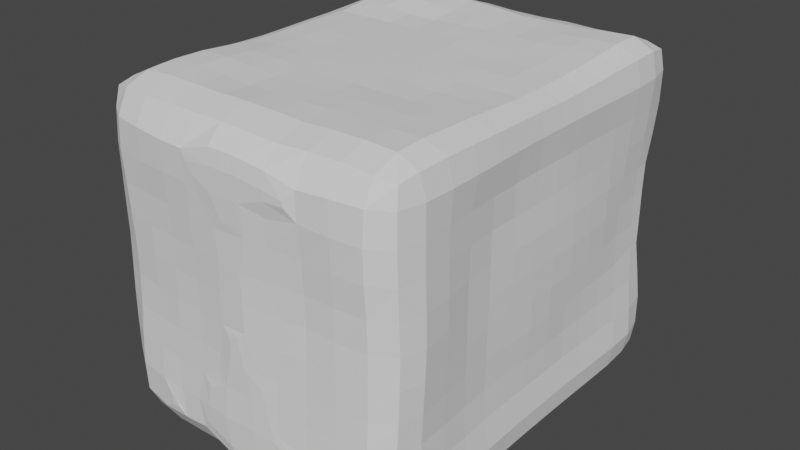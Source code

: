 # Source: sphere.blend  (saved by Blender 2.80.72; exported with 4.5.12 LTS)
import bpy
from mathutils import Matrix  # noqa: F401  (used for matrix-valued properties, if any)

bpy.ops.wm.read_factory_settings(use_empty=True)
scene = bpy.context.scene
scene.name = 'Scene'

# ---- collections
col_collection = bpy.data.collections.new('Collection'); scene.collection.children.link(col_collection)

# ---- world
world_world = bpy.data.worlds.new('World'); scene.world = world_world
world_world.use_nodes = True; world_world.node_tree.nodes.clear()
_N = world_world.node_tree.nodes; _L = world_world.node_tree.links
n0 = _N.new('ShaderNodeOutputWorld'); n0.name = 'World Output'; n0.location = (300, 300)
n1 = _N.new('ShaderNodeBackground'); n1.name = 'Background'; n1.location = (10, 300)
n1.inputs[0].default_value = (0.05088, 0.05088, 0.05088, 1.0)
_L.new(n1.outputs[0], n0.inputs[0])
n0.is_active_output = True
world_world.color = (0.05088, 0.05088, 0.05088)
world_world.use_sun_shadow = False
world_world.sun_shadow_jitter_overblur = 0.0

# ---- meshes
me_sphere = bpy.data.meshes.new('Sphere')
me_sphere.from_pydata([(-0.4529, -0.5493, -0.4752), (-0.458, -0.5606, -0.4174), (-0.3994, -0.5646, -0.4866), (-0.3994, -0.6001, -0.4174), (-0.4596, -0.4893, -0.4854), (-0.4743, -0.4893, -0.4174), (-0.4618, -0.3998, -0.4886), (-0.4749, -0.3998, -0.4174), (-0.3994, -0.4893, -0.5174), (-0.3994, -0.3998, -0.5206), (-0.4606, -0.5644, -0.3279), (-0.4636, -0.5626, -0.2383), (-0.3994, -0.6037, -0.3279), (-0.3994, -0.5977, -0.2383), (-0.4651, -0.5601, -0.1488), (-0.4641, -0.5574, -0.05931), (-0.3994, -0.5903, -0.1488), (-0.3994, -0.5848, -0.05931), (-0.4761, -0.4893, -0.3279), (-0.482, -0.4893, -0.2383), (-0.4702, -0.3998, -0.3279), (-0.4735, -0.3998, -0.2383), (-0.4867, -0.4893, -0.1488), (-0.4861, -0.4893, -0.05931), (-0.48, -0.3998, -0.1488), (-0.4813, -0.3998, -0.05931), (-0.4616, -0.3103, -0.4867), (-0.472, -0.3103, -0.4174), (-0.4614, -0.2207, -0.4841), (-0.4705, -0.2207, -0.4174), (-0.3994, -0.3103, -0.5154), (-0.3994, -0.2207, -0.5107), (-0.4613, -0.1312, -0.4832), (-0.4705, -0.1312, -0.4174), (-0.4613, -0.04171, -0.4834), (-0.4713, -0.04171, -0.4174), (-0.3994, -0.1312, -0.5081), (-0.3994, -0.04171, -0.5089), (-0.4629, -0.3103, -0.3279), (-0.4627, -0.3103, -0.2383), (-0.4602, -0.2207, -0.3279), (-0.4595, -0.2207, -0.2383), (-0.4676, -0.3103, -0.1488), (-0.4704, -0.3103, -0.05931), (-0.4635, -0.2207, -0.1488), (-0.4678, -0.2207, -0.05931), (-0.4619, -0.1312, -0.3279), (-0.4627, -0.1312, -0.2383), (-0.4648, -0.04171, -0.3279), (-0.4679, -0.04171, -0.2383), (-0.4659, -0.1312, -0.1488), (-0.469, -0.1312, -0.05931), (-0.4704, -0.04171, -0.1488), (-0.4705, -0.04171, -0.05931), (-0.2666, -0.6237, -0.3954), (-0.3099, -0.5726, -0.4929), (-0.3018, -0.617, -0.4221), (-0.2355, -0.6237, -0.3953), (-0.2204, -0.5734, -0.4913), (-0.2156, -0.6198, -0.4176), (-0.3099, -0.4893, -0.5257), (-0.3099, -0.3998, -0.5251), (-0.2204, -0.4893, -0.521), (-0.2204, -0.3998, -0.5213), (-0.1241, -0.6247, -0.3875), (-0.1309, -0.5735, -0.4886), (-0.1413, -0.6199, -0.4124), (-0.003142, -0.6246, -0.4642), (-0.03634, -0.6285, -0.4159), (-0.03634, -0.5855, -0.4864), (-0.06282, -0.6198, -0.4447), (-0.1309, -0.4893, -0.5188), (-0.1309, -0.3998, -0.5173), (-0.04138, -0.4893, -0.5196), (-0.04138, -0.3998, -0.5145), (-0.2666, -0.6237, -0.3649), (-0.3018, -0.6173, -0.3322), (-0.3099, -0.6075, -0.2383), (-0.2555, -0.6237, -0.3649), (-0.2236, -0.62, -0.3322), (-0.2204, -0.6131, -0.2383), (-0.3099, -0.6001, -0.1488), (-0.3099, -0.5965, -0.05931), (-0.2204, -0.6089, -0.1488), (-0.2204, -0.607, -0.05931), (-0.1126, -0.6264, -0.3279), (-0.1007, -0.6258, -0.2623), (-0.1574, -0.6215, -0.3279), (-0.1307, -0.6193, -0.2348), (-0.04138, -0.6317, -0.3279), (-0.03829, -0.6272, -0.2348), (-0.06607, -0.6218, -0.2026), (-0.1309, -0.6137, -0.1488), (-0.1309, -0.6113, -0.05931), (-0.01431, -0.6264, -0.1488), (-0.01044, -0.6251, -0.08542), (-0.05907, -0.6195, -0.1488), (-0.04072, -0.6191, -0.05707), (-0.3099, -0.3103, -0.5199), (-0.3099, -0.2207, -0.5157), (-0.2204, -0.3103, -0.5187), (-0.2204, -0.2207, -0.5162), (-0.3099, -0.1312, -0.513), (-0.3099, -0.04171, -0.514), (-0.2204, -0.1312, -0.5144), (-0.2204, -0.04171, -0.5144), (-0.1309, -0.3103, -0.5126), (-0.1309, -0.2207, -0.5137), (-0.04138, -0.3103, -0.5103), (-0.04138, -0.2207, -0.5117), (-0.1309, -0.1312, -0.514), (-0.1309, -0.04171, -0.5141), (-0.04138, -0.1312, -0.513), (-0.04138, -0.04171, -0.5136), (-0.4626, -0.5556, 0.03021), (-0.4611, -0.558, 0.1197), (-0.3994, -0.5846, 0.03021), (-0.3994, -0.5884, 0.1197), (-0.4577, -0.561, 0.2092), (-0.4558, -0.5631, 0.2988), (-0.3994, -0.5922, 0.2092), (-0.3994, -0.598, 0.2988), (-0.4826, -0.4893, 0.03021), (-0.4773, -0.4893, 0.1197), (-0.4778, -0.3998, 0.03021), (-0.471, -0.3998, 0.1197), (-0.4695, -0.4893, 0.2092), (-0.4673, -0.4893, 0.2988), (-0.4634, -0.3998, 0.2092), (-0.4644, -0.3998, 0.2988), (-0.4545, -0.557, 0.3883), (-0.45, -0.5445, 0.4443), (-0.3994, -0.5927, 0.3883), (-0.3994, -0.559, 0.4555), (-0.4703, -0.4893, 0.3883), (-0.4577, -0.4893, 0.4533), (-0.4742, -0.3998, 0.3883), (-0.4622, -0.3998, 0.458), (-0.3994, -0.4893, 0.4812), (-0.3994, -0.3998, 0.4862), (-0.4685, -0.3103, 0.03021), (-0.4623, -0.3103, 0.1197), (-0.4673, -0.2207, 0.03021), (-0.4608, -0.2207, 0.1197), (-0.4568, -0.3103, 0.2092), (-0.4597, -0.3103, 0.2988), (-0.4551, -0.2207, 0.2092), (-0.4572, -0.2207, 0.2988), (-0.4691, -0.1312, 0.03021), (-0.4634, -0.1312, 0.1197), (-0.4704, -0.04171, 0.03021), (-0.467, -0.04171, 0.1197), (-0.4571, -0.1312, 0.2092), (-0.4572, -0.1312, 0.2988), (-0.4608, -0.04171, 0.2092), (-0.4587, -0.04171, 0.2988), (-0.4715, -0.3103, 0.3883), (-0.4617, -0.3103, 0.4573), (-0.4691, -0.2207, 0.3883), (-0.4609, -0.2207, 0.4529), (-0.3994, -0.3103, 0.4844), (-0.3994, -0.2207, 0.4767), (-0.4677, -0.1312, 0.3883), (-0.4601, -0.1312, 0.4493), (-0.4672, -0.04171, 0.3883), (-0.4595, -0.04171, 0.4476), (-0.3994, -0.1312, 0.4703), (-0.3994, -0.04171, 0.4678), (-0.3099, -0.5975, 0.03021), (-0.3099, -0.5971, 0.1197), (-0.2204, -0.6055, 0.03021), (-0.2204, -0.6045, 0.1197), (-0.3099, -0.5987, 0.2092), (-0.3099, -0.6076, 0.2988), (-0.2204, -0.6082, 0.2092), (-0.2204, -0.6151, 0.2988), (-0.1309, -0.6112, 0.03021), (-0.1309, -0.6136, 0.1197), (-0.04138, -0.6188, 0.03021), (-0.03243, -0.621, 0.1204), (-0.09935, -0.6244, 0.3316), (-0.1309, -0.6176, 0.2092), (-0.1299, -0.6211, 0.3006), (-0.01144, -0.625, 0.2386), (-0.04132, -0.6262, 0.3006), (-0.04132, -0.6219, 0.2089), (-0.07112, -0.6225, 0.2719), (-0.3099, -0.6102, 0.3883), (-0.3099, -0.5707, 0.4583), (-0.2115, -0.618, 0.3836), (-0.2204, -0.574, 0.4599), (-0.3099, -0.4893, 0.4851), (-0.3099, -0.3998, 0.4875), (-0.2204, -0.4893, 0.4841), (-0.2204, -0.3998, 0.4809), (-0.1184, -0.6242, 0.3587), (-0.1375, -0.6209, 0.3835), (-0.1309, -0.5755, 0.4607), (-0.04138, -0.6258, 0.3686), (-0.04138, -0.6189, 0.4133), (-0.04138, -0.5741, 0.4605), (-0.1309, -0.4893, 0.4819), (-0.1309, -0.3998, 0.4762), (-0.04138, -0.4893, 0.4839), (-0.04138, -0.3998, 0.4789), (-0.3099, -0.3103, 0.4873), (-0.3099, -0.2207, 0.481), (-0.2204, -0.3103, 0.4811), (-0.2204, -0.2207, 0.4788), (-0.3099, -0.1312, 0.4739), (-0.3099, -0.04171, 0.4727), (-0.2204, -0.1312, 0.4738), (-0.2204, -0.04171, 0.4721), (-0.1309, -0.3103, 0.4761), (-0.1309, -0.2207, 0.4753), (-0.04138, -0.3103, 0.4758), (-0.04138, -0.2207, 0.4734), (-0.1309, -0.1312, 0.4742), (-0.1309, -0.04171, 0.4726), (-0.04138, -0.1312, 0.473), (-0.04138, -0.04171, 0.4727), (-0.4616, 0.04781, -0.4833), (-0.4717, 0.04781, -0.4174), (-0.4618, 0.1373, -0.4845), (-0.4718, 0.1373, -0.4174), (-0.3994, 0.04781, -0.5093), (-0.3994, 0.1373, -0.5099), (-0.4622, 0.2268, -0.4862), (-0.4723, 0.2268, -0.4174), (-0.4629, 0.3164, -0.4874), (-0.4739, 0.3164, -0.4174), (-0.3994, 0.2268, -0.5124), (-0.3994, 0.3164, -0.5153), (-0.4649, 0.04781, -0.3279), (-0.4687, 0.04781, -0.2383), (-0.4634, 0.1373, -0.3279), (-0.4659, 0.1373, -0.2383), (-0.4729, 0.04781, -0.1488), (-0.4731, 0.04781, -0.05931), (-0.4713, 0.1373, -0.1488), (-0.4731, 0.1373, -0.05931), (-0.462, 0.2268, -0.3279), (-0.4612, 0.2268, -0.2383), (-0.4623, 0.3164, -0.3279), (-0.4577, 0.3164, -0.2383), (-0.4651, 0.2268, -0.1488), (-0.4673, 0.2268, -0.05931), (-0.457, 0.3164, -0.1488), (-0.4563, 0.3164, -0.05931), (-0.4634, 0.4059, -0.4883), (-0.4766, 0.4059, -0.4174), (-0.4604, 0.4954, -0.4846), (-0.474, 0.4954, -0.4174), (-0.3994, 0.4059, -0.5176), (-0.3994, 0.4954, -0.5145), (-0.453, 0.5547, -0.4746), (-0.4572, 0.5665, -0.4174), (-0.3994, 0.5703, -0.4863), (-0.3994, 0.6067, -0.4174), (-0.465, 0.4059, -0.3279), (-0.4561, 0.4059, -0.2383), (-0.4657, 0.4954, -0.3279), (-0.4553, 0.4954, -0.2383), (-0.4505, 0.4059, -0.1488), (-0.4474, 0.4059, -0.05931), (-0.4469, 0.4874, -0.1456), (-0.4445, 0.4546, -0.05931), (-0.4436, 0.5119, -0.1136), (-0.4422, 0.4994, -0.05931), (-0.4545, 0.5678, -0.3279), (-0.45, 0.5585, -0.2383), (-0.3994, 0.6092, -0.3279), (-0.3994, 0.5958, -0.2383), (-0.4466, 0.5482, -0.1733), (-0.408, 0.5718, -0.1456), (-0.3975, 0.5701, -0.05931), (-0.3099, 0.04781, -0.5148), (-0.3099, 0.1373, -0.5136), (-0.2204, 0.04781, -0.5148), (-0.2204, 0.1373, -0.5137), (-0.3099, 0.2268, -0.5153), (-0.3099, 0.3164, -0.517), (-0.2204, 0.2268, -0.514), (-0.2204, 0.3164, -0.5142), (-0.1309, 0.04781, -0.5137), (-0.1309, 0.1373, -0.5127), (-0.04138, 0.04781, -0.513), (-0.04138, 0.1373, -0.5123), (-0.1309, 0.2268, -0.5126), (-0.1309, 0.3164, -0.5122), (-0.04138, 0.2268, -0.5122), (-0.04138, 0.3164, -0.5113), (-0.3099, 0.4059, -0.5205), (-0.3099, 0.4954, -0.5226), (-0.2204, 0.4059, -0.517), (-0.2204, 0.4954, -0.5204), (-0.3099, 0.5799, -0.4917), (-0.3094, 0.6245, -0.4148), (-0.2791, 0.631, -0.3833), (-0.2204, 0.5817, -0.4915), (-0.2204, 0.6264, -0.4413), (-0.2204, 0.6341, -0.3965), (-0.1309, 0.4059, -0.5158), (-0.1309, 0.4954, -0.5195), (-0.04138, 0.4059, -0.5168), (-0.04138, 0.4954, -0.5202), (-0.1314, 0.5928, -0.4885), (-0.1616, 0.6278, -0.4535), (-0.1019, 0.632, -0.468), (-0.1314, 0.6362, -0.4211), (-0.04138, 0.5849, -0.4953), (-0.04138, 0.6327, -0.4679), (-0.04138, 0.6376, -0.4174), (-0.3094, 0.6262, -0.3243), (-0.3099, 0.6185, -0.2383), (-0.2791, 0.631, -0.3518), (-0.2204, 0.6282, -0.2979), (-0.2204, 0.6248, -0.2383), (-0.2204, 0.6341, -0.3426), (-0.3099, 0.6119, -0.1488), (-0.3099, 0.6066, -0.05931), (-0.2204, 0.6215, -0.1488), (-0.2204, 0.6167, -0.05931), (-0.1704, 0.629, -0.2938), (-0.154, 0.6285, -0.2383), (-0.1367, 0.6368, -0.3253), (-0.1092, 0.6329, -0.2383), (-0.04138, 0.6398, -0.3279), (-0.04138, 0.6393, -0.2383), (-0.1313, 0.6285, -0.1435), (-0.1328, 0.6264, -0.07324), (-0.1092, 0.6304, -0.1632), (-0.1113, 0.6313, -0.05783), (-0.07605, 0.6295, -0.1232), (-0.07605, 0.6295, -0.1021), (-0.04428, 0.6356, -0.1514), (-0.04428, 0.6337, -0.06707), (-0.4721, 0.04781, 0.03021), (-0.4685, 0.04781, 0.1197), (-0.4713, 0.1373, 0.03021), (-0.4664, 0.1373, 0.1197), (-0.4615, 0.04781, 0.2092), (-0.4585, 0.04781, 0.2988), (-0.4587, 0.1373, 0.2092), (-0.4571, 0.1373, 0.2988), (-0.4657, 0.2268, 0.03021), (-0.4624, 0.2268, 0.1197), (-0.4551, 0.3164, 0.03021), (-0.455, 0.3164, 0.1197), (-0.4571, 0.2268, 0.2092), (-0.458, 0.2268, 0.2988), (-0.4557, 0.3164, 0.2092), (-0.4611, 0.3164, 0.2988), (-0.4669, 0.04781, 0.3883), (-0.4594, 0.04781, 0.4489), (-0.4678, 0.1373, 0.3883), (-0.4601, 0.1373, 0.4508), (-0.3994, 0.04781, 0.4695), (-0.3994, 0.1373, 0.4697), (-0.4698, 0.2268, 0.3883), (-0.4609, 0.2268, 0.4515), (-0.4723, 0.3164, 0.3883), (-0.4614, 0.3164, 0.4549), (-0.3994, 0.2268, 0.4699), (-0.3994, 0.3164, 0.4795), (-0.447, 0.4059, 0.03021), (-0.4491, 0.4059, 0.1197), (-0.4447, 0.4667, 0.03021), (-0.4459, 0.497, 0.1239), (-0.4417, 0.5114, 0.03021), (-0.4428, 0.528, 0.09688), (-0.4547, 0.4059, 0.2092), (-0.4637, 0.4059, 0.2988), (-0.4527, 0.4954, 0.2092), (-0.4636, 0.4954, 0.2988), (-0.4448, 0.5438, 0.1566), (-0.3969, 0.5677, 0.03021), (-0.4076, 0.5663, 0.1239), (-0.4476, 0.5539, 0.2092), (-0.4534, 0.5661, 0.2988), (-0.3994, 0.5884, 0.2092), (-0.3994, 0.6058, 0.2988), (-0.4745, 0.4059, 0.3883), (-0.4621, 0.4059, 0.4589), (-0.4724, 0.4954, 0.3883), (-0.4598, 0.4954, 0.4544), (-0.3994, 0.4059, 0.4887), (-0.3994, 0.4954, 0.4844), (-0.4569, 0.5658, 0.3883), (-0.4527, 0.5543, 0.4437), (-0.3994, 0.6062, 0.3883), (-0.3994, 0.5702, 0.4558), (-0.3099, 0.04781, 0.4734), (-0.3099, 0.1373, 0.4704), (-0.2204, 0.04781, 0.4722), (-0.2204, 0.1373, 0.4703), (-0.3099, 0.2268, 0.4688), (-0.3099, 0.3164, 0.4813), (-0.2204, 0.2268, 0.4686), (-0.2204, 0.3164, 0.4735), (-0.1309, 0.04781, 0.4716), (-0.1309, 0.1373, 0.47), (-0.04138, 0.04781, 0.4721), (-0.04138, 0.1373, 0.4715), (-0.1309, 0.2268, 0.4691), (-0.1309, 0.3164, 0.47), (-0.04138, 0.2268, 0.4721), (-0.04138, 0.3164, 0.4769), (-0.3099, 0.6042, 0.03021), (-0.3099, 0.6074, 0.1197), (-0.2204, 0.6157, 0.03021), (-0.2204, 0.6188, 0.1197), (-0.3099, 0.613, 0.2092), (-0.3099, 0.6205, 0.2988), (-0.2204, 0.6215, 0.2092), (-0.2217, 0.6262, 0.2912), (-0.1927, 0.6321, 0.316), (-0.138, 0.624, 0.03021), (-0.1342, 0.6269, 0.1228), (-0.09323, 0.6313, 0.03021), (-0.09843, 0.6305, 0.1228), (-0.04138, 0.6336, 0.03021), (-0.05033, 0.6342, 0.1228), (-0.1653, 0.6278, 0.2092), (-0.1715, 0.6292, 0.2563), (-0.1205, 0.6334, 0.2092), (-0.1374, 0.6366, 0.2912), (-0.04138, 0.6383, 0.2092), (-0.04138, 0.6409, 0.2988), (-0.3099, 0.4059, 0.4944), (-0.3099, 0.4954, 0.4953), (-0.2204, 0.4059, 0.4866), (-0.2204, 0.4954, 0.493), (-0.3099, 0.6215, 0.3883), (-0.3099, 0.5795, 0.4635), (-0.2217, 0.6259, 0.3864), (-0.2204, 0.5815, 0.4622), (-0.1927, 0.6321, 0.3553), (-0.1309, 0.4059, 0.4805), (-0.1309, 0.4954, 0.4901), (-0.04138, 0.4059, 0.4847), (-0.04138, 0.4954, 0.4849), (-0.1309, 0.6284, 0.418), (-0.1309, 0.5836, 0.4615), (-0.1309, 0.6356, 0.3732), (-0.04138, 0.627, 0.4252), (-0.04138, 0.5823, 0.457), (-0.04138, 0.636, 0.3804), (0.04814, -0.6245, -0.464), (0.05709, -0.6282, -0.4198), (0.04814, -0.5788, -0.4924), (0.09481, -0.6238, -0.4626), (0.1237, -0.6248, -0.4207), (0.1298, -0.5863, -0.4844), (0.1391, -0.6217, -0.4447), (0.04814, -0.4893, -0.5182), (0.04814, -0.3998, -0.5154), (0.1377, -0.4893, -0.5197), (0.1377, -0.3998, -0.5175), (0.1917, -0.6249, -0.39), (0.2272, -0.5753, -0.4921), (0.2238, -0.6187, -0.4188), (0.3167, -0.5733, -0.4917), (0.3167, -0.612, -0.4174), (0.2272, -0.4893, -0.5235), (0.2272, -0.3998, -0.5207), (0.3167, -0.4893, -0.5233), (0.3167, -0.3998, -0.5234), (0.05709, -0.6286, -0.3258), (0.05648, -0.6261, -0.2302), (0.09188, -0.6234, -0.1949), (0.1271, -0.6249, -0.3312), (0.1016, -0.624, -0.2546), (0.1442, -0.6215, -0.3105), (0.1339, -0.6189, -0.2302), (0.0344, -0.6264, -0.1488), (0.01516, -0.6247, -0.06771), (0.07916, -0.6219, -0.1488), (0.04107, -0.6221, -0.04999), (0.1377, -0.6151, -0.1488), (0.1377, -0.6134, -0.05931), (0.1917, -0.6249, -0.3678), (0.2238, -0.617, -0.3339), (0.2272, -0.6108, -0.2383), (0.3167, -0.6102, -0.3279), (0.3167, -0.6076, -0.2383), (0.2272, -0.6079, -0.1488), (0.2272, -0.6046, -0.05931), (0.3167, -0.6042, -0.1488), (0.3167, -0.6023, -0.05931), (0.04814, -0.3103, -0.5134), (0.04814, -0.2207, -0.5132), (0.1377, -0.3103, -0.5128), (0.1377, -0.2207, -0.5121), (0.04814, -0.1312, -0.5128), (0.04814, -0.04171, -0.5129), (0.1377, -0.1312, -0.512), (0.1377, -0.04171, -0.5134), (0.2272, -0.3103, -0.5129), (0.2272, -0.2207, -0.5108), (0.3167, -0.3103, -0.5171), (0.3167, -0.2207, -0.515), (0.2272, -0.1312, -0.5129), (0.2272, -0.04171, -0.5143), (0.3167, -0.1312, -0.5162), (0.3167, -0.04171, -0.5155), (0.4062, -0.563, -0.4884), (0.4062, -0.5989, -0.4174), (0.4616, -0.5479, -0.4783), (0.4665, -0.5614, -0.4174), (0.4062, -0.4893, -0.5182), (0.4062, -0.3998, -0.5201), (0.4693, -0.4893, -0.4888), (0.4849, -0.4893, -0.4174), (0.4715, -0.3998, -0.4901), (0.4869, -0.3998, -0.4174), (0.4062, -0.6037, -0.3279), (0.4062, -0.5986, -0.2383), (0.4648, -0.5661, -0.3279), (0.4649, -0.5627, -0.2383), (0.4062, -0.5943, -0.1488), (0.4062, -0.5923, -0.05931), (0.4676, -0.5599, -0.1488), (0.4698, -0.558, -0.05931), (0.4792, -0.4893, -0.3279), (0.4781, -0.4893, -0.2383), (0.4783, -0.3998, -0.3279), (0.475, -0.3998, -0.2383), (0.4825, -0.4893, -0.1488), (0.4872, -0.4893, -0.05931), (0.4773, -0.3998, -0.1488), (0.4807, -0.3998, -0.05931), (0.4062, -0.3103, -0.5172), (0.4062, -0.2207, -0.5152), (0.4713, -0.3103, -0.4884), (0.4847, -0.3103, -0.4174), (0.471, -0.2207, -0.487), (0.4822, -0.2207, -0.4174), (0.4062, -0.1312, -0.5133), (0.4062, -0.04171, -0.512), (0.4703, -0.1312, -0.4854), (0.4799, -0.1312, -0.4174), (0.4697, -0.04171, -0.485), (0.4786, -0.04171, -0.4174), (0.4729, -0.3103, -0.3279), (0.4681, -0.3103, -0.2383), (0.4681, -0.2207, -0.3279), (0.4637, -0.2207, -0.2383), (0.4696, -0.3103, -0.1488), (0.4707, -0.3103, -0.05931), (0.4655, -0.2207, -0.1488), (0.4662, -0.2207, -0.05931), (0.4666, -0.1312, -0.3279), (0.4651, -0.1312, -0.2383), (0.4667, -0.04171, -0.3279), (0.4677, -0.04171, -0.2383), (0.4683, -0.1312, -0.1488), (0.4702, -0.1312, -0.05931), (0.4725, -0.04171, -0.1488), (0.4744, -0.04171, -0.05931), (0.03862, -0.6212, 0.03021), (0.03703, -0.6213, 0.1129), (0.1377, -0.6092, 0.03021), (0.1377, -0.6107, 0.1197), (0.04703, -0.6247, 0.2414), (0.0562, -0.6274, 0.3033), (0.06232, -0.6231, 0.2157), (0.09142, -0.6233, 0.2764), (0.1377, -0.6277, 0.3336), (0.1287, -0.6172, 0.2174), (0.1377, -0.6195, 0.2888), (0.2272, -0.5997, 0.03021), (0.2272, -0.6007, 0.1197), (0.3167, -0.5998, 0.03021), (0.3167, -0.5995, 0.1197), (0.1986, -0.6263, 0.3377), (0.2272, -0.6064, 0.2092), (0.2279, -0.6151, 0.3042), (0.3167, -0.6062, 0.2092), (0.3167, -0.611, 0.2988), (0.04814, -0.6272, 0.3699), (0.04814, -0.6197, 0.4147), (0.04814, -0.5749, 0.4584), (0.1377, -0.6277, 0.3622), (0.1377, -0.6203, 0.4069), (0.1377, -0.5756, 0.456), (0.04814, -0.4893, 0.4816), (0.04814, -0.3998, 0.4788), (0.1377, -0.4893, 0.4782), (0.1377, -0.3998, 0.4809), (0.1986, -0.6263, 0.3535), (0.2279, -0.6157, 0.3853), (0.2272, -0.5718, 0.46), (0.3167, -0.6069, 0.3883), (0.3167, -0.5683, 0.4591), (0.2272, -0.4893, 0.4829), (0.2272, -0.3998, 0.4815), (0.3167, -0.4893, 0.484), (0.3167, -0.3998, 0.4819), (0.04814, -0.3103, 0.4746), (0.04814, -0.2207, 0.4717), (0.1377, -0.3103, 0.4784), (0.1377, -0.2207, 0.4715), (0.04814, -0.1312, 0.472), (0.04814, -0.04171, 0.4721), (0.1377, -0.1312, 0.4703), (0.1377, -0.04171, 0.4719), (0.2272, -0.3103, 0.4779), (0.2272, -0.2207, 0.4705), (0.3167, -0.3103, 0.4784), (0.3167, -0.2207, 0.4753), (0.2272, -0.1312, 0.4689), (0.2272, -0.04171, 0.4713), (0.3167, -0.1312, 0.4723), (0.3167, -0.04171, 0.4715), (0.4062, -0.5905, 0.03021), (0.4062, -0.5933, 0.1197), (0.4703, -0.5567, 0.03021), (0.4698, -0.5593, 0.1197), (0.4062, -0.6007, 0.2092), (0.4062, -0.603, 0.2988), (0.4696, -0.5635, 0.2092), (0.4684, -0.5642, 0.2988), (0.4903, -0.4893, 0.03021), (0.489, -0.4893, 0.1197), (0.4826, -0.3998, 0.03021), (0.482, -0.3998, 0.1197), (0.4856, -0.4893, 0.2092), (0.4842, -0.4893, 0.2988), (0.4804, -0.3998, 0.2092), (0.4814, -0.3998, 0.2988), (0.4062, -0.5963, 0.3883), (0.4062, -0.5623, 0.4531), (0.466, -0.561, 0.3883), (0.4601, -0.5501, 0.4438), (0.4062, -0.4893, 0.4803), (0.4062, -0.3998, 0.4841), (0.4841, -0.4893, 0.3883), (0.4677, -0.4893, 0.4536), (0.4867, -0.3998, 0.3883), (0.4708, -0.3998, 0.4573), (0.4693, -0.3103, 0.03021), (0.4704, -0.3103, 0.1197), (0.4669, -0.2207, 0.03021), (0.4675, -0.2207, 0.1197), (0.4729, -0.3103, 0.2092), (0.4758, -0.3103, 0.2988), (0.4669, -0.2207, 0.2092), (0.4704, -0.2207, 0.2988), (0.473, -0.1312, 0.03021), (0.4715, -0.1312, 0.1197), (0.4749, -0.04171, 0.03021), (0.4737, -0.04171, 0.1197), (0.4663, -0.1312, 0.2092), (0.4683, -0.1312, 0.2988), (0.4689, -0.04171, 0.2092), (0.4681, -0.04171, 0.2988), (0.4062, -0.3103, 0.481), (0.4062, -0.2207, 0.4787), (0.4851, -0.3103, 0.3883), (0.4714, -0.3103, 0.4562), (0.4827, -0.2207, 0.3883), (0.4712, -0.2207, 0.4544), (0.4062, -0.1312, 0.4737), (0.4062, -0.04171, 0.47), (0.4801, -0.1312, 0.3883), (0.4699, -0.1312, 0.4523), (0.4786, -0.04171, 0.3883), (0.4689, -0.04171, 0.4506), (0.04814, 0.04781, -0.5132), (0.04814, 0.1373, -0.5126), (0.1377, 0.04781, -0.5136), (0.1377, 0.1373, -0.5132), (0.04814, 0.2268, -0.5112), (0.04814, 0.3164, -0.5122), (0.1377, 0.2268, -0.5137), (0.1377, 0.3164, -0.5141), (0.2272, 0.04781, -0.5154), (0.2272, 0.1373, -0.5139), (0.3167, 0.04781, -0.5171), (0.3167, 0.1373, -0.516), (0.2272, 0.2268, -0.5157), (0.2272, 0.3164, -0.5172), (0.3167, 0.2268, -0.5166), (0.3167, 0.3164, -0.5205), (0.04814, 0.4059, -0.5158), (0.04814, 0.4954, -0.5167), (0.1377, 0.4059, -0.5151), (0.1377, 0.4954, -0.5174), (0.04814, 0.5849, -0.492), (0.04814, 0.6328, -0.4652), (0.04814, 0.6372, -0.4174), (0.1464, 0.5988, -0.4862), (0.17, 0.6277, -0.4595), (0.1284, 0.6316, -0.4697), (0.1392, 0.6352, -0.4247), (0.2272, 0.4059, -0.519), (0.2272, 0.4954, -0.5242), (0.3167, 0.4059, -0.5249), (0.3167, 0.4954, -0.527), (0.2209, 0.5988, -0.4906), (0.1998, 0.6277, -0.4595), (0.2402, 0.6299, -0.4732), (0.2286, 0.6337, -0.4247), (0.3089, 0.5921, -0.4914), (0.3286, 0.6266, -0.4174), (0.2739, 0.63, -0.4689), (0.2838, 0.6321, -0.4174), (0.0865, 0.6289, -0.2005), (0.04814, 0.6378, -0.3279), (0.05325, 0.6356, -0.2335), (0.1791, 0.6294, -0.295), (0.1446, 0.6285, -0.2335), (0.1446, 0.6345, -0.3261), (0.1194, 0.631, -0.2602), (0.08539, 0.6283, -0.1488), (0.08928, 0.6286, -0.09437), (0.04063, 0.6364, -0.1488), (0.05492, 0.6331, -0.06244), (0.1377, 0.6256, -0.1488), (0.1335, 0.6245, -0.06244), (0.101, 0.6309, -0.03469), (0.1889, 0.6294, -0.295), (0.2221, 0.628, -0.2334), (0.2221, 0.6351, -0.3261), (0.2486, 0.6323, -0.26), (0.3358, 0.6277, -0.3279), (0.3147, 0.6246, -0.2334), (0.2911, 0.6338, -0.3279), (0.2835, 0.6323, -0.26), (0.2272, 0.6214, -0.1488), (0.2272, 0.617, -0.05931), (0.3167, 0.6123, -0.1488), (0.3167, 0.6082, -0.05931), (0.4062, 0.04781, -0.5132), (0.4062, 0.1373, -0.5143), (0.4693, 0.04781, -0.4859), (0.4785, 0.04781, -0.4174), (0.4694, 0.1373, -0.4865), (0.4791, 0.1373, -0.4174), (0.4062, 0.2268, -0.5157), (0.4062, 0.3164, -0.5181), (0.4699, 0.2268, -0.4877), (0.4806, 0.2268, -0.4174), (0.4708, 0.3164, -0.4888), (0.4832, 0.3164, -0.4174), (0.4677, 0.04781, -0.3279), (0.4686, 0.04781, -0.2383), (0.4681, 0.1373, -0.3279), (0.4666, 0.1373, -0.2383), (0.4727, 0.04781, -0.1488), (0.4749, 0.04781, -0.05931), (0.4693, 0.1373, -0.1488), (0.4741, 0.1373, -0.05931), (0.4694, 0.2268, -0.3279), (0.4661, 0.2268, -0.2383), (0.472, 0.3164, -0.3279), (0.4675, 0.3164, -0.2383), (0.4683, 0.2268, -0.1488), (0.4728, 0.2268, -0.05931), (0.4668, 0.3164, -0.1488), (0.4672, 0.3164, -0.05931), (0.4062, 0.4059, -0.5212), (0.4062, 0.4954, -0.5192), (0.4714, 0.4059, -0.4891), (0.4854, 0.4059, -0.4174), (0.4677, 0.4954, -0.4873), (0.483, 0.4954, -0.4174), (0.4062, 0.5743, -0.4886), (0.4062, 0.6108, -0.4174), (0.4596, 0.5588, -0.4775), (0.4654, 0.5691, -0.4174), (0.4749, 0.4059, -0.3279), (0.4682, 0.4059, -0.2383), (0.4773, 0.4954, -0.3279), (0.4666, 0.4954, -0.2383), (0.4617, 0.4059, -0.1488), (0.4579, 0.4059, -0.05931), (0.4547, 0.51, -0.1344), (0.4523, 0.504, -0.06826), (0.4062, 0.6126, -0.3279), (0.4062, 0.6007, -0.2383), (0.4647, 0.5698, -0.3279), (0.458, 0.5611, -0.2383), (0.4152, 0.573, -0.1405), (0.4062, 0.5787, -0.05931), (0.452, 0.5466, -0.1405), (0.4514, 0.5484, -0.05931), (0.04814, 0.04781, 0.4728), (0.04814, 0.1373, 0.4739), (0.1377, 0.04781, 0.4729), (0.1377, 0.1373, 0.4738), (0.04814, 0.2268, 0.4764), (0.04814, 0.3164, 0.4774), (0.1377, 0.2268, 0.4761), (0.1377, 0.3164, 0.4761), (0.2272, 0.04781, 0.4747), (0.2272, 0.1373, 0.4736), (0.3167, 0.04781, 0.4751), (0.3167, 0.1373, 0.4744), (0.2272, 0.2268, 0.4755), (0.2272, 0.3164, 0.4808), (0.3167, 0.2268, 0.4774), (0.3167, 0.3164, 0.4835), (0.04814, 0.6343, 0.03021), (0.04814, 0.6367, 0.1197), (0.1531, 0.6233, 0.03021), (0.1651, 0.6261, 0.1009), (0.1083, 0.6321, 0.03021), (0.1362, 0.6319, 0.1263), (0.04814, 0.6362, 0.2092), (0.04814, 0.6389, 0.2988), (0.1377, 0.6327, 0.2092), (0.1377, 0.6389, 0.2988), (0.2272, 0.6174, 0.03021), (0.2206, 0.6234, 0.1263), (0.1864, 0.6303, 0.1605), (0.3167, 0.6127, 0.03021), (0.3167, 0.617, 0.1197), (0.2518, 0.6276, 0.2092), (0.2666, 0.6292, 0.3007), (0.2071, 0.631, 0.2092), (0.2308, 0.6332, 0.3007), (0.3167, 0.62, 0.2092), (0.3039, 0.6252, 0.3079), (0.04814, 0.4059, 0.4781), (0.04814, 0.4954, 0.4778), (0.1377, 0.4059, 0.4766), (0.1377, 0.4954, 0.4794), (0.02404, 0.6267, 0.4245), (0.05158, 0.5921, 0.4526), (0.05158, 0.6355, 0.3921), (0.08372, 0.6309, 0.437), (0.1678, 0.6287, 0.4312), (0.1378, 0.5933, 0.4547), (0.1378, 0.6365, 0.3961), (0.1081, 0.6309, 0.437), (0.2272, 0.4059, 0.4824), (0.2272, 0.4954, 0.4806), (0.3167, 0.4059, 0.4875), (0.3167, 0.4954, 0.4863), (0.2268, 0.6285, 0.4023), (0.2307, 0.599, 0.4501), (0.2042, 0.6332, 0.3869), (0.3188, 0.6269, 0.3839), (0.3077, 0.5922, 0.4545), (0.4756, 0.04781, 0.03021), (0.4753, 0.04781, 0.1197), (0.4776, 0.1373, 0.03021), (0.4754, 0.1373, 0.1197), (0.4709, 0.04781, 0.2092), (0.4697, 0.04781, 0.2988), (0.4699, 0.1373, 0.2092), (0.4702, 0.1373, 0.2988), (0.4742, 0.2268, 0.03021), (0.4715, 0.2268, 0.1197), (0.468, 0.3164, 0.03021), (0.4681, 0.3164, 0.1197), (0.4686, 0.2268, 0.2092), (0.4704, 0.2268, 0.2988), (0.4685, 0.3164, 0.2092), (0.4726, 0.3164, 0.2988), (0.4062, 0.04781, 0.4693), (0.4062, 0.1373, 0.4713), (0.4793, 0.04781, 0.3883), (0.4686, 0.04781, 0.4491), (0.4802, 0.1373, 0.3883), (0.4693, 0.1373, 0.4504), (0.4062, 0.2268, 0.4764), (0.4062, 0.3164, 0.4828), (0.4815, 0.2268, 0.3883), (0.4704, 0.2268, 0.4537), (0.4838, 0.3164, 0.3883), (0.4713, 0.3164, 0.4577), (0.4591, 0.4059, 0.03021), (0.4624, 0.4059, 0.1197), (0.4527, 0.4954, 0.03021), (0.4557, 0.5043, 0.1163), (0.4681, 0.4059, 0.2092), (0.4753, 0.4059, 0.2988), (0.4664, 0.4954, 0.2092), (0.475, 0.4954, 0.2988), (0.4062, 0.5808, 0.03021), (0.4152, 0.5782, 0.1163), (0.4517, 0.5471, 0.03021), (0.4529, 0.5484, 0.1163), (0.4062, 0.5992, 0.2092), (0.4062, 0.6102, 0.2988), (0.4582, 0.5621, 0.2092), (0.4623, 0.5715, 0.2988), (0.4062, 0.4059, 0.4909), (0.4062, 0.4954, 0.4902), (0.4855, 0.4059, 0.3883), (0.4715, 0.4059, 0.4609), (0.4812, 0.4954, 0.3883), (0.4677, 0.4954, 0.4603), (0.3972, 0.6157, 0.3919), (0.4062, 0.5723, 0.4587), (0.4638, 0.5708, 0.3883), (0.4598, 0.5554, 0.4501)], [], [(0, 2, 3, 1), (4, 5, 7, 6), (4, 6, 9, 8), (0, 1, 5, 4), (0, 4, 8, 2), (10, 12, 13, 11), (14, 16, 17, 15), (18, 19, 21, 20), (22, 23, 25, 24), (10, 11, 19, 18), (14, 15, 23, 22), (11, 13, 16, 14), (19, 22, 24, 21), (11, 14, 22, 19), (26, 27, 29, 28), (26, 28, 31, 30), (32, 33, 35, 34), (32, 34, 37, 36), (28, 29, 33, 32), (28, 32, 36, 31), (38, 39, 41, 40), (42, 43, 45, 44), (46, 47, 49, 48), (50, 51, 53, 52), (40, 41, 47, 46), (44, 45, 51, 50), (39, 42, 44, 41), (47, 50, 52, 49), (41, 44, 50, 47), (55, 58, 59, 56), (54, 56, 59, 57), (60, 61, 63, 62), (67, 68, 70, 69), (65, 69, 70, 66), (64, 66, 70, 68), (71, 72, 74, 73), (58, 65, 66, 59), (62, 63, 72, 71), (55, 60, 62, 58), (65, 71, 73, 69), (58, 62, 71, 65), (76, 79, 80, 77), (78, 79, 76, 75), (81, 83, 84, 82), (85, 86, 88, 87), (85, 89, 90, 86), (90, 91, 88, 86), (94, 95, 97, 96), (92, 96, 97, 93), (79, 87, 88, 80), (83, 92, 93, 84), (77, 80, 83, 81), (90, 94, 96, 91), (88, 91, 96, 92), (80, 88, 92, 83), (98, 99, 101, 100), (102, 103, 105, 104), (106, 107, 109, 108), (110, 111, 113, 112), (100, 101, 107, 106), (104, 105, 111, 110), (99, 102, 104, 101), (107, 110, 112, 109), (101, 104, 110, 107), (2, 55, 56, 3), (8, 9, 61, 60), (2, 8, 60, 55), (12, 76, 77, 13), (16, 81, 82, 17), (13, 77, 81, 16), (30, 31, 99, 98), (36, 37, 103, 102), (31, 36, 102, 99), (6, 7, 27, 26), (6, 26, 30, 9), (61, 98, 100, 63), (72, 106, 108, 74), (63, 100, 106, 72), (20, 21, 39, 38), (24, 25, 43, 42), (21, 24, 42, 39), (1, 3, 12, 10), (5, 18, 20, 7), (1, 10, 18, 5), (27, 38, 40, 29), (33, 46, 48, 35), (29, 40, 46, 33), (54, 75, 76, 56), (59, 79, 78, 57), (54, 57, 78, 75), (64, 85, 87, 66), (64, 68, 89, 85), (59, 66, 87, 79), (7, 20, 38, 27), (3, 56, 76, 12), (9, 30, 98, 61), (114, 116, 117, 115), (118, 120, 121, 119), (122, 123, 125, 124), (126, 127, 129, 128), (114, 115, 123, 122), (118, 119, 127, 126), (115, 117, 120, 118), (123, 126, 128, 125), (115, 118, 126, 123), (130, 132, 133, 131), (134, 135, 137, 136), (138, 139, 137, 135), (130, 131, 135, 134), (133, 138, 135, 131), (140, 141, 143, 142), (144, 145, 147, 146), (148, 149, 151, 150), (152, 153, 155, 154), (142, 143, 149, 148), (146, 147, 153, 152), (141, 144, 146, 143), (149, 152, 154, 151), (143, 146, 152, 149), (156, 157, 159, 158), (160, 161, 159, 157), (162, 163, 165, 164), (166, 167, 165, 163), (158, 159, 163, 162), (161, 166, 163, 159), (168, 170, 171, 169), (172, 174, 175, 173), (176, 178, 179, 177), (183, 184, 186, 185), (181, 185, 186, 182), (180, 182, 186, 184), (170, 176, 177, 171), (174, 181, 182, 175), (169, 171, 174, 172), (177, 179, 185, 181), (171, 177, 181, 174), (187, 189, 190, 188), (193, 194, 192, 191), (196, 199, 200, 197), (198, 199, 196, 195), (203, 204, 202, 201), (189, 196, 197, 190), (201, 202, 194, 193), (190, 193, 191, 188), (200, 203, 201, 197), (197, 201, 193, 190), (207, 208, 206, 205), (211, 212, 210, 209), (215, 216, 214, 213), (219, 220, 218, 217), (213, 214, 208, 207), (217, 218, 212, 211), (208, 211, 209, 206), (216, 219, 217, 214), (214, 217, 211, 208), (116, 168, 169, 117), (120, 172, 173, 121), (117, 169, 172, 120), (132, 187, 188, 133), (191, 192, 139, 138), (188, 191, 138, 133), (205, 206, 161, 160), (209, 210, 167, 166), (206, 209, 166, 161), (124, 125, 141, 140), (128, 129, 145, 144), (125, 128, 144, 141), (136, 137, 157, 156), (139, 160, 157, 137), (194, 207, 205, 192), (204, 215, 213, 202), (202, 213, 207, 194), (119, 121, 132, 130), (127, 134, 136, 129), (119, 130, 134, 127), (145, 156, 158, 147), (153, 162, 164, 155), (147, 158, 162, 153), (173, 175, 189, 187), (180, 195, 196, 182), (180, 184, 198, 195), (175, 182, 196, 189), (129, 136, 156, 145), (121, 173, 187, 132), (192, 205, 160, 139), (221, 222, 224, 223), (221, 223, 226, 225), (227, 228, 230, 229), (227, 229, 232, 231), (223, 224, 228, 227), (223, 227, 231, 226), (233, 234, 236, 235), (237, 238, 240, 239), (241, 242, 244, 243), (245, 246, 248, 247), (235, 236, 242, 241), (239, 240, 246, 245), (234, 237, 239, 236), (242, 245, 247, 244), (236, 239, 245, 242), (249, 250, 252, 251), (249, 251, 254, 253), (256, 258, 257, 255), (251, 252, 256, 255), (251, 255, 257, 254), (259, 260, 262, 261), (263, 264, 266, 265), (266, 268, 267, 265), (270, 272, 271, 269), (261, 262, 270, 269), (267, 268, 275, 274), (267, 274, 273, 265), (260, 263, 265, 262), (273, 274, 272, 270), (262, 265, 273, 270), (276, 277, 279, 278), (280, 281, 283, 282), (284, 285, 287, 286), (288, 289, 291, 290), (278, 279, 285, 284), (282, 283, 289, 288), (277, 280, 282, 279), (285, 288, 290, 287), (279, 282, 288, 285), (292, 293, 295, 294), (297, 300, 299, 296), (297, 298, 301, 300), (302, 303, 305, 304), (306, 307, 309, 308), (309, 312, 311, 308), (306, 308, 311, 310), (294, 295, 303, 302), (300, 307, 306, 299), (300, 301, 309, 307), (293, 296, 299, 295), (303, 306, 310, 305), (295, 299, 306, 303), (314, 317, 316, 313), (316, 318, 315, 313), (320, 322, 321, 319), (323, 324, 326, 325), (326, 328, 327, 325), (333, 334, 336, 335), (330, 334, 333, 329), (333, 335, 331, 329), (330, 332, 336, 334), (317, 324, 323, 316), (323, 325, 318, 316), (322, 330, 329, 321), (319, 321, 317, 314), (324, 329, 331, 326), (331, 335, 328, 326), (321, 329, 324, 317), (225, 226, 277, 276), (231, 232, 281, 280), (226, 231, 280, 277), (253, 254, 293, 292), (258, 297, 296, 257), (254, 257, 296, 293), (272, 314, 313, 271), (275, 320, 319, 274), (274, 319, 314, 272), (229, 230, 250, 249), (229, 249, 253, 232), (281, 292, 294, 283), (289, 302, 304, 291), (283, 294, 302, 289), (243, 244, 260, 259), (247, 248, 264, 263), (244, 247, 263, 260), (222, 233, 235, 224), (228, 241, 243, 230), (224, 235, 241, 228), (250, 259, 261, 252), (269, 271, 258, 256), (252, 261, 269, 256), (297, 313, 315, 298), (315, 318, 301, 298), (325, 327, 312, 309), (318, 325, 309, 301), (230, 243, 259, 250), (271, 313, 297, 258), (232, 253, 292, 281), (337, 338, 340, 339), (341, 342, 344, 343), (345, 346, 348, 347), (349, 350, 352, 351), (339, 340, 346, 345), (343, 344, 350, 349), (338, 341, 343, 340), (346, 349, 351, 348), (340, 343, 349, 346), (353, 354, 356, 355), (357, 358, 356, 354), (359, 360, 362, 361), (363, 364, 362, 360), (355, 356, 360, 359), (358, 363, 360, 356), (365, 366, 368, 367), (368, 370, 369, 367), (371, 372, 374, 373), (379, 381, 380, 378), (369, 370, 377, 376), (368, 375, 377, 370), (373, 374, 379, 378), (366, 371, 373, 368), (378, 380, 377, 375), (368, 373, 378, 375), (382, 383, 385, 384), (386, 387, 385, 383), (389, 391, 390, 388), (384, 385, 389, 388), (387, 391, 389, 385), (394, 395, 393, 392), (398, 399, 397, 396), (402, 403, 401, 400), (406, 407, 405, 404), (400, 401, 395, 394), (404, 405, 399, 398), (395, 398, 396, 393), (403, 406, 404, 401), (401, 404, 398, 395), (409, 411, 410, 408), (413, 415, 414, 412), (417, 418, 420, 419), (420, 422, 421, 419), (423, 424, 426, 425), (426, 428, 427, 425), (411, 418, 417, 410), (415, 424, 423, 414), (415, 416, 426, 424), (412, 414, 411, 409), (418, 423, 425, 420), (425, 427, 422, 420), (414, 423, 418, 411), (431, 432, 430, 429), (434, 436, 435, 433), (440, 441, 439, 438), (443, 446, 445, 442), (445, 447, 444, 442), (438, 439, 432, 431), (436, 443, 442, 435), (442, 444, 437, 435), (432, 436, 434, 430), (441, 446, 443, 439), (439, 443, 436, 432), (392, 393, 358, 357), (396, 397, 364, 363), (393, 396, 363, 358), (377, 409, 408, 376), (381, 413, 412, 380), (380, 412, 409, 377), (429, 430, 387, 386), (391, 434, 433, 390), (430, 434, 391, 387), (347, 348, 366, 365), (351, 352, 372, 371), (348, 351, 371, 366), (361, 362, 383, 382), (364, 386, 383, 362), (399, 431, 429, 397), (407, 440, 438, 405), (405, 438, 431, 399), (342, 353, 355, 344), (350, 359, 361, 352), (344, 355, 359, 350), (372, 382, 384, 374), (388, 390, 381, 379), (374, 384, 388, 379), (415, 435, 437, 416), (433, 435, 415, 413), (444, 447, 428, 426), (437, 444, 426, 416), (352, 361, 382, 372), (390, 433, 413, 381), (397, 429, 386, 364), (453, 454, 452, 451), (448, 451, 452, 449), (448, 450, 453, 451), (455, 456, 458, 457), (460, 462, 463, 461), (464, 465, 467, 466), (453, 460, 461, 454), (452, 454, 461, 459), (457, 458, 465, 464), (450, 455, 457, 453), (460, 464, 466, 462), (453, 457, 464, 460), (473, 474, 472, 471), (468, 471, 472, 469), (472, 474, 470, 469), (477, 478, 476, 475), (477, 479, 480, 478), (482, 484, 485, 483), (486, 488, 489, 487), (473, 482, 483, 474), (481, 482, 473, 471), (479, 486, 487, 480), (470, 477, 475, 469), (470, 474, 479, 477), (483, 485, 488, 486), (474, 483, 486, 479), (490, 491, 493, 492), (494, 495, 497, 496), (498, 499, 501, 500), (502, 503, 505, 504), (492, 493, 499, 498), (496, 497, 503, 502), (491, 494, 496, 493), (499, 502, 504, 501), (493, 496, 502, 499), (506, 508, 509, 507), (514, 515, 513, 512), (510, 511, 514, 512), (512, 513, 509, 508), (506, 510, 512, 508), (516, 518, 519, 517), (520, 522, 523, 521), (526, 527, 525, 524), (530, 531, 529, 528), (524, 525, 519, 518), (528, 529, 523, 522), (517, 519, 522, 520), (527, 530, 528, 525), (525, 528, 522, 519), (536, 537, 535, 534), (532, 533, 536, 534), (542, 543, 541, 540), (538, 539, 542, 540), (540, 541, 537, 536), (533, 538, 540, 536), (546, 547, 545, 544), (550, 551, 549, 548), (554, 555, 553, 552), (558, 559, 557, 556), (552, 553, 547, 546), (556, 557, 551, 550), (547, 550, 548, 545), (555, 558, 556, 553), (553, 556, 550, 547), (462, 506, 507, 463), (466, 467, 511, 510), (462, 466, 510, 506), (484, 516, 517, 485), (488, 520, 521, 489), (485, 517, 520, 488), (500, 501, 533, 532), (504, 505, 539, 538), (501, 504, 538, 533), (456, 490, 492, 458), (465, 498, 500, 467), (458, 492, 498, 465), (534, 535, 515, 514), (511, 532, 534, 514), (544, 545, 527, 526), (548, 549, 531, 530), (545, 548, 530, 527), (449, 452, 471, 468), (461, 482, 481, 459), (461, 463, 484, 482), (452, 459, 481, 471), (507, 509, 518, 516), (515, 526, 524, 513), (513, 524, 518, 509), (537, 546, 544, 535), (543, 554, 552, 541), (541, 552, 546, 537), (535, 544, 526, 515), (463, 507, 516, 484), (467, 500, 532, 511), (560, 562, 563, 561), (566, 567, 565, 564), (566, 569, 570, 567), (565, 567, 570, 568), (571, 573, 574, 572), (576, 578, 579, 577), (562, 571, 572, 563), (569, 576, 577, 570), (568, 570, 577, 575), (561, 563, 569, 566), (572, 574, 578, 576), (563, 572, 576, 569), (581, 584, 585, 582), (583, 584, 581, 580), (588, 589, 587, 586), (591, 593, 594, 592), (597, 598, 596, 595), (584, 591, 592, 585), (590, 591, 584, 583), (595, 596, 589, 588), (585, 588, 586, 582), (594, 597, 595, 592), (592, 595, 588, 585), (601, 602, 600, 599), (605, 606, 604, 603), (609, 610, 608, 607), (613, 614, 612, 611), (607, 608, 602, 601), (611, 612, 606, 605), (602, 605, 603, 600), (610, 613, 611, 608), (608, 611, 605, 602), (615, 617, 618, 616), (619, 621, 622, 620), (625, 626, 624, 623), (629, 630, 628, 627), (623, 624, 618, 617), (627, 628, 622, 621), (616, 618, 621, 619), (626, 629, 627, 624), (624, 627, 621, 618), (631, 633, 634, 632), (639, 640, 638, 637), (638, 640, 636, 635), (637, 638, 634, 633), (634, 638, 635, 632), (643, 644, 642, 641), (647, 648, 646, 645), (651, 652, 650, 649), (655, 656, 654, 653), (649, 650, 644, 643), (653, 654, 648, 647), (644, 647, 645, 642), (652, 655, 653, 650), (650, 653, 647, 644), (661, 662, 660, 659), (660, 662, 658, 657), (667, 668, 666, 665), (666, 668, 664, 663), (665, 666, 662, 661), (662, 666, 663, 658), (573, 615, 616, 574), (578, 619, 620, 579), (574, 616, 619, 578), (593, 631, 632, 594), (635, 636, 598, 597), (632, 635, 597, 594), (657, 658, 610, 609), (663, 664, 614, 613), (658, 663, 613, 610), (641, 642, 626, 625), (645, 646, 630, 629), (642, 645, 629, 626), (589, 601, 599, 587), (598, 609, 607, 596), (596, 607, 601, 589), (659, 660, 640, 639), (640, 660, 657, 636), (565, 568, 583, 580), (577, 591, 590, 575), (577, 579, 593, 591), (568, 575, 590, 583), (620, 622, 633, 631), (630, 639, 637, 628), (628, 637, 633, 622), (648, 661, 659, 646), (656, 667, 665, 654), (654, 665, 661, 648), (646, 659, 639, 630), (579, 620, 631, 593), (636, 657, 609, 598), (669, 670, 672, 671), (673, 674, 676, 675), (677, 678, 680, 679), (681, 682, 684, 683), (671, 672, 678, 677), (675, 676, 682, 681), (670, 673, 675, 672), (678, 681, 683, 680), (672, 675, 681, 678), (685, 686, 688, 687), (694, 695, 693, 692), (691, 695, 694, 690), (689, 690, 694, 692), (696, 697, 699, 698), (700, 701, 703, 702), (706, 707, 705, 704), (703, 707, 706, 702), (700, 702, 706, 704), (687, 688, 697, 696), (693, 701, 700, 692), (693, 695, 703, 701), (686, 689, 692, 688), (697, 700, 704, 699), (688, 692, 700, 697), (713, 714, 712, 711), (710, 714, 713, 709), (712, 714, 710, 708), (717, 718, 716, 715), (716, 720, 719, 715), (716, 718, 721, 720), (722, 723, 725, 724), (728, 729, 727, 726), (725, 729, 728, 724), (727, 729, 725, 723), (731, 733, 732, 730), (712, 723, 722, 711), (722, 724, 713, 711), (720, 731, 730, 719), (710, 717, 715, 708), (715, 719, 712, 708), (730, 732, 727, 723), (719, 730, 723, 712), (738, 739, 737, 736), (734, 735, 738, 736), (744, 745, 743, 742), (740, 741, 744, 742), (742, 743, 739, 738), (735, 740, 742, 738), (748, 749, 747, 746), (752, 753, 751, 750), (756, 757, 755, 754), (760, 761, 759, 758), (754, 755, 749, 748), (758, 759, 753, 752), (749, 752, 750, 747), (757, 760, 758, 755), (755, 758, 752, 749), (766, 767, 765, 764), (762, 763, 766, 764), (769, 771, 770, 768), (770, 771, 767, 766), (763, 768, 770, 766), (774, 775, 773, 772), (778, 779, 777, 776), (781, 783, 782, 780), (785, 787, 786, 784), (782, 783, 775, 774), (786, 787, 779, 778), (775, 778, 776, 773), (784, 786, 783, 781), (783, 786, 778, 775), (679, 680, 735, 734), (683, 684, 741, 740), (680, 683, 740, 735), (698, 699, 763, 762), (705, 769, 768, 704), (699, 704, 768, 763), (727, 781, 780, 726), (733, 785, 784, 732), (732, 784, 781, 727), (674, 685, 687, 676), (682, 696, 698, 684), (676, 687, 696, 682), (764, 765, 745, 744), (741, 762, 764, 744), (772, 773, 757, 756), (776, 777, 761, 760), (773, 776, 760, 757), (709, 713, 695, 691), (707, 728, 726, 705), (724, 728, 707, 703), (713, 724, 703, 695), (739, 748, 746, 737), (745, 756, 754, 743), (743, 754, 748, 739), (767, 774, 772, 765), (780, 782, 771, 769), (771, 782, 774, 767), (765, 772, 756, 745), (726, 780, 769, 705), (684, 698, 762, 741), (790, 791, 789, 788), (794, 795, 793, 792), (798, 799, 797, 796), (802, 803, 801, 800), (796, 797, 791, 790), (800, 801, 795, 794), (791, 794, 792, 789), (799, 802, 800, 797), (797, 800, 794, 791), (808, 809, 807, 806), (805, 809, 808, 804), (811, 813, 812, 810), (815, 818, 817, 814), (821, 822, 820, 819), (820, 824, 823, 819), (807, 815, 814, 806), (807, 809, 816, 815), (813, 822, 821, 812), (810, 812, 809, 805), (816, 821, 819, 815), (819, 823, 818, 815), (812, 821, 816, 809), (827, 828, 826, 825), (829, 830, 832, 831), (835, 836, 834, 833), (832, 836, 835, 831), (834, 836, 832, 830), (839, 840, 838, 837), (842, 845, 844, 841), (837, 838, 828, 827), (834, 842, 841, 833), (841, 843, 835, 833), (828, 834, 830, 826), (840, 845, 842, 838), (838, 842, 834, 828), (848, 849, 847, 846), (852, 853, 851, 850), (856, 857, 855, 854), (860, 861, 859, 858), (854, 855, 849, 848), (858, 859, 853, 852), (849, 852, 850, 847), (857, 860, 858, 855), (855, 858, 852, 849), (866, 867, 865, 864), (865, 867, 863, 862), (872, 873, 871, 870), (871, 873, 869, 868), (870, 871, 867, 866), (867, 871, 868, 863), (876, 877, 875, 874), (880, 881, 879, 878), (883, 885, 884, 882), (887, 889, 888, 886), (884, 885, 877, 876), (888, 889, 881, 880), (877, 880, 878, 875), (886, 888, 885, 883), (885, 888, 880, 877), (894, 895, 893, 892), (893, 895, 891, 890), (897, 899, 898, 896), (898, 899, 895, 894), (895, 899, 897, 891), (862, 863, 799, 798), (868, 869, 803, 802), (863, 868, 802, 799), (818, 883, 882, 817), (824, 887, 886, 823), (823, 886, 883, 818), (890, 891, 840, 839), (845, 897, 896, 844), (891, 897, 845, 840), (874, 875, 857, 856), (878, 879, 861, 860), (875, 878, 860, 857), (795, 827, 825, 793), (803, 839, 837, 801), (801, 837, 827, 795), (892, 893, 873, 872), (873, 893, 890, 869), (831, 835, 813, 811), (822, 843, 841, 820), (841, 844, 824, 820), (835, 843, 822, 813), (853, 866, 864, 851), (861, 872, 870, 859), (859, 870, 866, 853), (881, 894, 892, 879), (896, 898, 889, 887), (889, 898, 894, 881), (879, 892, 872, 861), (844, 896, 887, 824), (869, 890, 839, 803), (67, 448, 449, 68), (67, 69, 450, 448), (73, 74, 456, 455), (69, 73, 455, 450), (89, 468, 469, 90), (94, 475, 476, 95), (476, 478, 97, 95), (90, 469, 475, 94), (108, 109, 491, 490), (112, 113, 495, 494), (109, 112, 494, 491), (68, 449, 468, 89), (74, 108, 490, 456), (178, 560, 561, 179), (183, 564, 565, 184), (183, 185, 566, 564), (179, 561, 566, 185), (199, 581, 582, 200), (580, 581, 199, 198), (586, 587, 204, 203), (582, 586, 203, 200), (599, 600, 216, 215), (603, 604, 220, 219), (600, 603, 219, 216), (184, 565, 580, 198), (587, 599, 215, 204), (286, 287, 670, 669), (290, 291, 674, 673), (287, 290, 673, 670), (304, 305, 686, 685), (312, 691, 690, 311), (310, 311, 690, 689), (305, 310, 689, 686), (328, 710, 709, 327), (336, 718, 717, 335), (335, 717, 710, 328), (327, 709, 691, 312), (291, 304, 685, 674), (788, 789, 403, 402), (792, 793, 407, 406), (789, 792, 406, 403), (422, 805, 804, 421), (428, 811, 810, 427), (427, 810, 805, 422), (825, 826, 441, 440), (446, 830, 829, 445), (829, 831, 447, 445), (826, 830, 446, 441), (447, 831, 811, 428), (793, 825, 440, 407), (34, 35, 222, 221), (34, 221, 225, 37), (103, 276, 278, 105), (111, 284, 286, 113), (105, 278, 284, 111), (48, 49, 234, 233), (52, 53, 238, 237), (49, 52, 237, 234), (35, 48, 233, 222), (37, 225, 276, 103), (495, 669, 671, 497), (503, 677, 679, 505), (497, 671, 677, 503), (736, 737, 543, 542), (539, 734, 736, 542), (746, 747, 555, 554), (750, 751, 559, 558), (747, 750, 558, 555), (737, 746, 554, 543), (505, 679, 734, 539), (150, 151, 338, 337), (154, 155, 342, 341), (151, 154, 341, 338), (164, 165, 354, 353), (167, 357, 354, 165), (212, 394, 392, 210), (220, 402, 400, 218), (218, 400, 394, 212), (155, 164, 353, 342), (210, 392, 357, 167), (846, 847, 652, 651), (850, 851, 656, 655), (847, 850, 655, 652), (606, 790, 788, 604), (614, 798, 796, 612), (612, 796, 790, 606), (864, 865, 668, 667), (668, 865, 862, 664), (851, 864, 667, 656), (664, 862, 798, 614), (15, 17, 116, 114), (23, 122, 124, 25), (15, 114, 122, 23), (43, 140, 142, 45), (51, 148, 150, 53), (45, 142, 148, 51), (82, 84, 170, 168), (93, 97, 178, 176), (84, 93, 176, 170), (25, 124, 140, 43), (17, 82, 168, 116), (238, 337, 339, 240), (246, 345, 347, 248), (240, 339, 345, 246), (264, 365, 367, 266), (367, 369, 268, 266), (268, 369, 376, 275), (408, 410, 322, 320), (330, 417, 419, 332), (419, 421, 336, 332), (410, 417, 330, 322), (248, 347, 365, 264), (376, 408, 320, 275), (478, 480, 562, 560), (487, 489, 573, 571), (480, 487, 571, 562), (521, 523, 617, 615), (531, 625, 623, 529), (529, 623, 617, 523), (551, 643, 641, 549), (559, 651, 649, 557), (557, 649, 643, 551), (549, 641, 625, 531), (489, 521, 615, 573), (721, 808, 806, 720), (804, 808, 721, 718), (814, 817, 733, 731), (806, 814, 731, 720), (753, 848, 846, 751), (761, 856, 854, 759), (759, 854, 848, 753), (779, 876, 874, 777), (882, 884, 787, 785), (787, 884, 876, 779), (777, 874, 856, 761), (817, 882, 785, 733), (53, 150, 337, 238), (751, 846, 651, 559), (97, 478, 560, 178), (421, 804, 718, 336), (113, 286, 669, 495), (604, 788, 402, 220)])
me_sphere.use_remesh_preserve_volume = False
me_sphere.use_remesh_preserve_attributes = False
me_sphere.use_mirror_vertex_groups = False
me_sphere.update()

# ---- objects
ob_sphere = bpy.data.objects.new('Sphere', me_sphere)

# ---- transforms, parenting, visibility, modifiers, constraints
ob_sphere.location = (0.0, 0.0, 0.0)
ob_sphere.lineart.crease_threshold = 0.0

# ---- collection membership
col_collection.objects.link(ob_sphere)

# ---- scene / render settings (as saved in the file)
scene.frame_start = 1; scene.frame_end = 250; scene.frame_set(1)
scene.render.engine = 'BLENDER_EEVEE_NEXT'
scene.cycles.use_denoising = False
scene.cycles.samples = 128
scene.cycles.sampling_pattern = 'TABULATED_SOBOL'
scene.cycles.use_adaptive_sampling = False
scene.cycles.use_light_tree = False
scene.view_settings.view_transform = 'Filmic'
bpy.context.view_layer.update()

# ---- added for rendering (the .blend has no active camera and no usable light): camera, sun
cam_auto = bpy.data.cameras.new('AutoCamera')
cam_auto.lens = 50.0
cam_auto.sensor_width = 36.0
cam_auto.clip_end = 1000.0
ob_auto_camera = bpy.data.objects.new('AutoCamera', cam_auto)
scene.collection.objects.link(ob_auto_camera)
ob_auto_camera.location = (1.76198, -2.10766, 1.39229)
ob_auto_camera.rotation_euler = (1.09748, -7.21219e-08, 0.694738)
scene.camera = ob_auto_camera
light_auto_sun = bpy.data.lights.new('AutoSun', 'SUN')
light_auto_sun.energy = 3.0
light_auto_sun.angle = 0.0523599
ob_auto_sun = bpy.data.objects.new('AutoSun', light_auto_sun)
scene.collection.objects.link(ob_auto_sun)
ob_auto_sun.rotation_euler = (0.872665, 0.174533, 0.523599)
bpy.context.view_layer.update()
